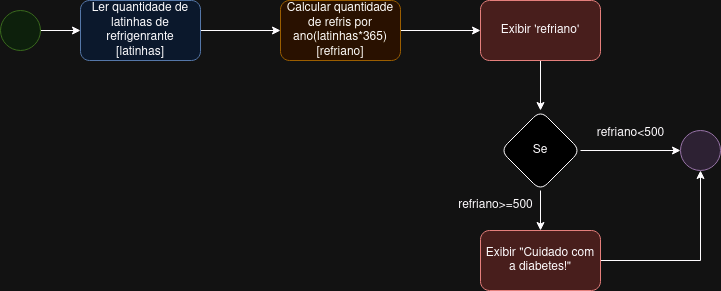

The diagram above was exported from draw.io. Its source (the exported page's mxGraphModel, read from the mxfile embedded in the PNG):
<mxGraphModel dx="848" dy="453" grid="1" gridSize="10" guides="1" tooltips="1" connect="1" arrows="1" fold="1" page="1" pageScale="1" pageWidth="827" pageHeight="1169" math="0" shadow="0">
  <root>
    <mxCell id="0" />
    <mxCell id="1" parent="0" />
    <mxCell id="Z2W3xEJHDp-E4v5euPZs-1" value="" style="ellipse;whiteSpace=wrap;html=1;fillColor=#e1d5e7;strokeColor=#9673a6;" vertex="1" parent="1">
      <mxGeometry x="720" y="160" width="40" height="40" as="geometry" />
    </mxCell>
    <mxCell id="Z2W3xEJHDp-E4v5euPZs-5" value="" style="edgeStyle=orthogonalEdgeStyle;rounded=0;orthogonalLoop=1;jettySize=auto;html=1;" edge="1" parent="1" source="Z2W3xEJHDp-E4v5euPZs-2" target="Z2W3xEJHDp-E4v5euPZs-3">
      <mxGeometry relative="1" as="geometry" />
    </mxCell>
    <mxCell id="Z2W3xEJHDp-E4v5euPZs-2" value="" style="ellipse;whiteSpace=wrap;html=1;fillColor=#d5e8d4;strokeColor=#82b366;" vertex="1" parent="1">
      <mxGeometry x="40" y="40" width="40" height="40" as="geometry" />
    </mxCell>
    <mxCell id="Z2W3xEJHDp-E4v5euPZs-7" value="" style="edgeStyle=orthogonalEdgeStyle;rounded=0;orthogonalLoop=1;jettySize=auto;html=1;" edge="1" parent="1" source="Z2W3xEJHDp-E4v5euPZs-3" target="Z2W3xEJHDp-E4v5euPZs-6">
      <mxGeometry relative="1" as="geometry" />
    </mxCell>
    <mxCell id="Z2W3xEJHDp-E4v5euPZs-3" value="Ler quantidade de latinhas de refrigenrante&lt;br&gt;[latinhas]" style="whiteSpace=wrap;html=1;rounded=1;fillColor=#dae8fc;strokeColor=#6c8ebf;" vertex="1" parent="1">
      <mxGeometry x="120" y="30" width="120" height="60" as="geometry" />
    </mxCell>
    <mxCell id="Z2W3xEJHDp-E4v5euPZs-9" value="" style="edgeStyle=orthogonalEdgeStyle;rounded=0;orthogonalLoop=1;jettySize=auto;html=1;" edge="1" parent="1" source="Z2W3xEJHDp-E4v5euPZs-6" target="Z2W3xEJHDp-E4v5euPZs-8">
      <mxGeometry relative="1" as="geometry" />
    </mxCell>
    <mxCell id="Z2W3xEJHDp-E4v5euPZs-6" value="Calcular quantidade de refris por ano(latinhas*365)&lt;br&gt;[refriano]" style="whiteSpace=wrap;html=1;rounded=1;fillColor=#ffe6cc;strokeColor=#d79b00;" vertex="1" parent="1">
      <mxGeometry x="320" y="30" width="120" height="60" as="geometry" />
    </mxCell>
    <mxCell id="Z2W3xEJHDp-E4v5euPZs-11" value="" style="edgeStyle=orthogonalEdgeStyle;rounded=0;orthogonalLoop=1;jettySize=auto;html=1;" edge="1" parent="1" source="Z2W3xEJHDp-E4v5euPZs-8" target="Z2W3xEJHDp-E4v5euPZs-10">
      <mxGeometry relative="1" as="geometry" />
    </mxCell>
    <mxCell id="Z2W3xEJHDp-E4v5euPZs-8" value="Exibir 'refriano'" style="whiteSpace=wrap;html=1;rounded=1;fillColor=#f8cecc;strokeColor=#b85450;" vertex="1" parent="1">
      <mxGeometry x="520" y="30" width="120" height="60" as="geometry" />
    </mxCell>
    <mxCell id="Z2W3xEJHDp-E4v5euPZs-12" value="" style="edgeStyle=orthogonalEdgeStyle;rounded=0;orthogonalLoop=1;jettySize=auto;html=1;" edge="1" parent="1" source="Z2W3xEJHDp-E4v5euPZs-10" target="Z2W3xEJHDp-E4v5euPZs-1">
      <mxGeometry relative="1" as="geometry" />
    </mxCell>
    <mxCell id="Z2W3xEJHDp-E4v5euPZs-15" value="" style="edgeStyle=orthogonalEdgeStyle;rounded=0;orthogonalLoop=1;jettySize=auto;html=1;" edge="1" parent="1" source="Z2W3xEJHDp-E4v5euPZs-10" target="Z2W3xEJHDp-E4v5euPZs-14">
      <mxGeometry relative="1" as="geometry" />
    </mxCell>
    <mxCell id="Z2W3xEJHDp-E4v5euPZs-10" value="Se" style="rhombus;whiteSpace=wrap;html=1;rounded=1;" vertex="1" parent="1">
      <mxGeometry x="540" y="140" width="80" height="80" as="geometry" />
    </mxCell>
    <mxCell id="Z2W3xEJHDp-E4v5euPZs-16" style="edgeStyle=orthogonalEdgeStyle;rounded=0;orthogonalLoop=1;jettySize=auto;html=1;entryX=0.5;entryY=1;entryDx=0;entryDy=0;" edge="1" parent="1" source="Z2W3xEJHDp-E4v5euPZs-14" target="Z2W3xEJHDp-E4v5euPZs-1">
      <mxGeometry relative="1" as="geometry" />
    </mxCell>
    <mxCell id="Z2W3xEJHDp-E4v5euPZs-14" value="Exibir &quot;Cuidado com a diabetes!&quot;&lt;span data-ccp-props=&quot;{&amp;quot;201341983&amp;quot;:0,&amp;quot;335559739&amp;quot;:120,&amp;quot;335559740&amp;quot;:276}&quot;&gt; &lt;br&gt;&lt;/span&gt;" style="whiteSpace=wrap;html=1;rounded=1;fillColor=#f8cecc;strokeColor=#b85450;" vertex="1" parent="1">
      <mxGeometry x="520" y="260" width="120" height="60" as="geometry" />
    </mxCell>
    <mxCell id="Z2W3xEJHDp-E4v5euPZs-17" value="refriano&amp;lt;500" style="text;html=1;align=center;verticalAlign=middle;resizable=0;points=[];autosize=1;strokeColor=none;fillColor=none;" vertex="1" parent="1">
      <mxGeometry x="625" y="148" width="90" height="30" as="geometry" />
    </mxCell>
    <mxCell id="Z2W3xEJHDp-E4v5euPZs-18" value="refriano&amp;gt;=500" style="text;html=1;align=center;verticalAlign=middle;resizable=0;points=[];autosize=1;strokeColor=none;fillColor=none;" vertex="1" parent="1">
      <mxGeometry x="485" y="220" width="100" height="30" as="geometry" />
    </mxCell>
  </root>
</mxGraphModel>